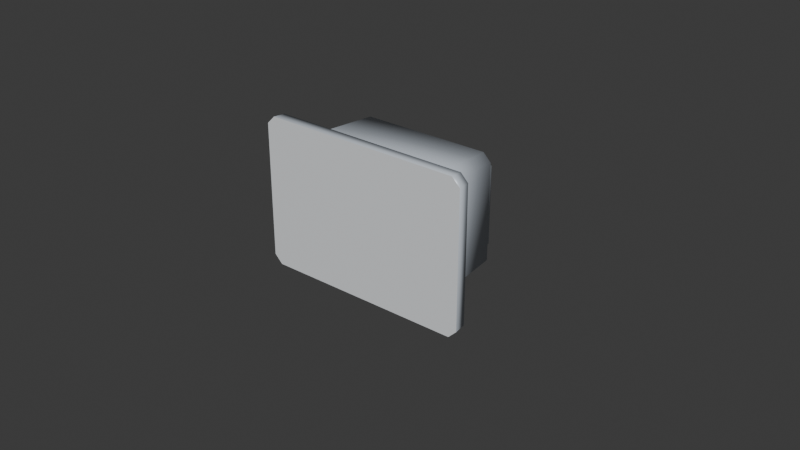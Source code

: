 # Source: SEC_Sensor_Vibration.blend  (saved by Blender 5.2.44; exported with 4.5.12 LTS)
import bpy
from mathutils import Matrix  # noqa: F401  (used for matrix-valued properties, if any)

bpy.ops.wm.read_factory_settings(use_empty=True)
scene = bpy.context.scene
scene.name = 'Scene'

# ---- collections
col_collection = bpy.data.collections.new('Collection'); scene.collection.children.link(col_collection)

# ---- images (referenced by path relative to the original .blend; pixels are not part of the script)
import os
ASSET_DIR = os.environ.get("B2B_ASSET_DIR", "")  # directory of the original .blend (textures are referenced by path, not embedded)
HERE = os.path.dirname(os.path.abspath(__file__))  # packed textures are extracted next to this script under _unpacked/

def load_image(name, relpath, width, height, colorspace="sRGB"):
    """Load a texture the original file referenced (path relative to the .blend, or extracted next to this script)."""
    p = next((c for c in (os.path.join(HERE, relpath), os.path.join(ASSET_DIR, relpath)) if relpath and os.path.exists(c)), "")
    if p:
        img = bpy.data.images.load(p, check_existing=True)
        img.name = name
    else:  # same state as the original file: an image datablock whose file is absent (Cycles renders it pink)
        img = bpy.data.images.new(name, width, height)
        img.source = "FILE"
        img.filepath = "//" + (relpath or name)
    img.colorspace_settings.name = colorspace
    return img
img_t_security_atlas_png = load_image('T_Security_Atlas.png', '_unpacked/T_Security_Atlas.7132d547.png', 2048, 2048, 'sRGB')

# ---- materials (node trees are filled in below, after node groups)
mat_m_security_atlas = bpy.data.materials.new('M_Security_Atlas')
mat_m_metal = bpy.data.materials.new('M_Metal')

# ---- material node trees
mat_m_security_atlas.use_nodes = True; mat_m_security_atlas.node_tree.nodes.clear()
_N = mat_m_security_atlas.node_tree.nodes; _L = mat_m_security_atlas.node_tree.links
n0 = _N.new('ShaderNodeBsdfPrincipled'); n0.name = 'Principled BSDF'; n0.location = (-200, 100)
n0.inputs[1].default_value = 0.15
n0.inputs[2].default_value = 0.38
n0.inputs[10].default_value = 0.005
n1 = _N.new('ShaderNodeOutputMaterial'); n1.name = 'Material Output'; n1.location = (200, 100)
n2 = _N.new('ShaderNodeTexImage'); n2.name = 'Image Texture'; n2.location = (-420, 220)
n2.image = img_t_security_atlas_png
_L.new(n0.outputs[0], n1.inputs[0])
_L.new(n2.outputs[0], n0.inputs[0])
n1.is_active_output = True
mat_m_metal.use_nodes = True; mat_m_metal.node_tree.nodes.clear()
_N = mat_m_metal.node_tree.nodes; _L = mat_m_metal.node_tree.links
n0 = _N.new('ShaderNodeBsdfPrincipled'); n0.name = 'Principled BSDF'; n0.location = (-200, 100)
n0.inputs[0].default_value = (0.75, 0.78, 0.82, 1.0)
n0.inputs[1].default_value = 0.95
n0.inputs[2].default_value = 0.22
n0.inputs[10].default_value = 0.005
n1 = _N.new('ShaderNodeOutputMaterial'); n1.name = 'Material Output'; n1.location = (200, 100)
_L.new(n0.outputs[0], n1.inputs[0])
n1.is_active_output = True

# ---- world
world_world = bpy.data.worlds.new('World'); scene.world = world_world
world_world.use_nodes = True; world_world.node_tree.nodes.clear()
_N = world_world.node_tree.nodes; _L = world_world.node_tree.links
n0 = _N.new('ShaderNodeOutputWorld'); n0.name = 'World Output'; n0.location = (200, 100)
n1 = _N.new('ShaderNodeBackground'); n1.name = 'Background'; n1.location = (-200, 100)
n1.inputs[0].default_value = (0.05088, 0.05088, 0.05088, 1.0)
_L.new(n1.outputs[0], n0.inputs[0])
n0.is_active_output = True
world_world.color = (0.05088, 0.05088, 0.05088)
world_world.sun_shadow_jitter_overblur = 0.0

# ---- meshes
me_mount_flange = bpy.data.meshes.new('Mount_Flange')
me_mount_flange.from_pydata([(-0.0319, 0.0, -0.024), (0.0319, 0.0, -0.024), (0.0345, 0.0, -0.0214), (0.0345, 0.0, 0.0214), (0.0319, 0.0, 0.024), (-0.0319, 0.0, 0.024), (-0.0345, 0.0, 0.0214), (-0.0345, 0.0, -0.0214), (-0.0317, 0.004, -0.0237), (0.0317, 0.004, -0.0237), (0.0341, 0.004, -0.0213), (0.0341, 0.004, 0.0213), (0.0317, 0.004, 0.0237), (-0.0317, 0.004, 0.0237), (-0.0341, 0.004, 0.0213), (-0.0341, 0.004, -0.0213)], [], [(7, 0, 1, 2, 3, 4, 5, 6), (8, 15, 14, 13, 12, 11, 10, 9), (0, 8, 9, 1), (1, 9, 10, 2), (2, 10, 11, 3), (3, 11, 12, 4), (4, 12, 13, 5), (5, 13, 14, 6), (6, 14, 15, 7), (7, 15, 8, 0)])
me_mount_flange.polygons.foreach_set('use_smooth', [0, 0, 1, 1, 1, 1, 1, 1, 1, 1])
_uv = me_mount_flange.uv_layers.new(name='UVMap')
_uv.uv.foreach_set('vector', [0.4102, 0.104, 0.4102, 0.104, 0.4102, 0.104, 0.4102, 0.104, 0.4102, 0.104, 0.4102, 0.104, 0.4102, 0.104, 0.4102, 0.104, 0.4102, 0.104, 0.4102, 0.104, 0.4102, 0.104, 0.4102, 0.104, 0.4102, 0.104, 0.4102, 0.104, 0.4102, 0.104, 0.4102, 0.104, 0.5713, 0.104, 0.5713, 0.104, 0.5713, 0.104, 0.5713, 0.104, 0.5713, 0.104, 0.5713, 0.104, 0.5713, 0.104, 0.5713, 0.104, 0.5713, 0.104, 0.5713, 0.104, 0.5713, 0.104, 0.5713, 0.104, 0.5713, 0.104, 0.5713, 0.104, 0.5713, 0.104, 0.5713, 0.104, 0.5713, 0.104, 0.5713, 0.104, 0.5713, 0.104, 0.5713, 0.104, 0.5713, 0.104, 0.5713, 0.104, 0.5713, 0.104, 0.5713, 0.104, 0.5713, 0.104, 0.5713, 0.104, 0.5713, 0.104, 0.5713, 0.104, 0.5713, 0.104, 0.5713, 0.104, 0.5713, 0.104, 0.5713, 0.104])
me_mount_flange.materials.append(mat_m_security_atlas)
me_mount_flange.materials.append(mat_m_metal)
me_mount_flange.update()
me_mount_bolt_l = bpy.data.meshes.new('Mount_Bolt_L')
me_mount_bolt_l.from_pydata([(0.001732, 0.0, 0.001), (1.225e-19, 0.0, 0.002), (-0.001732, 0.0, 0.001), (-0.001732, 0.0, -0.001), (-3.674e-19, 0.0, -0.002), (0.001732, 0.0, -0.001), (0.001386, 0.002, 0.0008), (9.797e-20, 0.002, 0.0016), (-0.001386, 0.002, 0.0008), (-0.001386, 0.002, -0.0008), (-2.939e-19, 0.002, -0.0016), (0.001386, 0.002, -0.0008)], [], [(0, 6, 7, 1), (1, 7, 8, 2), (2, 8, 9, 3), (3, 9, 10, 4), (4, 10, 11, 5), (5, 11, 6, 0), (5, 0, 1, 2, 3, 4), (6, 11, 10, 9, 8, 7)])
me_mount_bolt_l.polygons.foreach_set('use_smooth', [1, 1, 1, 1, 1, 1, 0, 0])
me_mount_bolt_l.polygons.foreach_set('material_index', [1, 1, 1, 1, 1, 1, 1, 1])
_uv = me_mount_bolt_l.uv_layers.new(name='UVMap')
_uv.uv.foreach_set('vector', [0.5713, 0.104, 0.5713, 0.104, 0.5713, 0.104, 0.5713, 0.104, 0.5713, 0.104, 0.5713, 0.104, 0.5713, 0.104, 0.5713, 0.104, 0.5713, 0.104, 0.5713, 0.104, 0.5713, 0.104, 0.5713, 0.104, 0.5713, 0.104, 0.5713, 0.104, 0.5713, 0.104, 0.5713, 0.104, 0.5713, 0.104, 0.5713, 0.104, 0.5713, 0.104, 0.5713, 0.104, 0.5713, 0.104, 0.5713, 0.104, 0.5713, 0.104, 0.5713, 0.104, 0.4102, 0.104, 0.4102, 0.104, 0.4102, 0.104, 0.4102, 0.104, 0.4102, 0.104, 0.4102, 0.104, 0.4102, 0.104, 0.4102, 0.104, 0.4102, 0.104, 0.4102, 0.104, 0.4102, 0.104, 0.4102, 0.104])
me_mount_bolt_l.materials.append(mat_m_security_atlas)
me_mount_bolt_l.materials.append(mat_m_metal)
me_mount_bolt_l.update()
me_mount_bolt_r = bpy.data.meshes.new('Mount_Bolt_R')
me_mount_bolt_r.from_pydata([(0.001732, 0.0, 0.001), (1.225e-19, 0.0, 0.002), (-0.001732, 0.0, 0.001), (-0.001732, 0.0, -0.001), (-3.674e-19, 0.0, -0.002), (0.001732, 0.0, -0.001), (0.001386, 0.002, 0.0008), (9.797e-20, 0.002, 0.0016), (-0.001386, 0.002, 0.0008), (-0.001386, 0.002, -0.0008), (-2.939e-19, 0.002, -0.0016), (0.001386, 0.002, -0.0008)], [], [(0, 6, 7, 1), (1, 7, 8, 2), (2, 8, 9, 3), (3, 9, 10, 4), (4, 10, 11, 5), (5, 11, 6, 0), (5, 0, 1, 2, 3, 4), (6, 11, 10, 9, 8, 7)])
me_mount_bolt_r.polygons.foreach_set('use_smooth', [1, 1, 1, 1, 1, 1, 0, 0])
me_mount_bolt_r.polygons.foreach_set('material_index', [1, 1, 1, 1, 1, 1, 1, 1])
_uv = me_mount_bolt_r.uv_layers.new(name='UVMap')
_uv.uv.foreach_set('vector', [0.5713, 0.104, 0.5713, 0.104, 0.5713, 0.104, 0.5713, 0.104, 0.5713, 0.104, 0.5713, 0.104, 0.5713, 0.104, 0.5713, 0.104, 0.5713, 0.104, 0.5713, 0.104, 0.5713, 0.104, 0.5713, 0.104, 0.5713, 0.104, 0.5713, 0.104, 0.5713, 0.104, 0.5713, 0.104, 0.5713, 0.104, 0.5713, 0.104, 0.5713, 0.104, 0.5713, 0.104, 0.5713, 0.104, 0.5713, 0.104, 0.5713, 0.104, 0.5713, 0.104, 0.4102, 0.104, 0.4102, 0.104, 0.4102, 0.104, 0.4102, 0.104, 0.4102, 0.104, 0.4102, 0.104, 0.4102, 0.104, 0.4102, 0.104, 0.4102, 0.104, 0.4102, 0.104, 0.4102, 0.104, 0.4102, 0.104])
me_mount_bolt_r.materials.append(mat_m_security_atlas)
me_mount_bolt_r.materials.append(mat_m_metal)
me_mount_bolt_r.update()
me_housing = bpy.data.meshes.new('Housing')
me_housing.from_pydata([(-0.022, 0.004, -0.0195), (0.022, 0.004, -0.0195), (0.025, 0.004, -0.0165), (0.025, 0.004, 0.0165), (0.022, 0.004, 0.0195), (-0.022, 0.004, 0.0195), (-0.025, 0.004, 0.0165), (-0.025, 0.004, -0.0165), (-0.0209, 0.029, -0.018), (0.0209, 0.029, -0.018), (0.0235, 0.029, -0.0154), (0.0235, 0.029, 0.0154), (0.0209, 0.029, 0.018), (-0.0209, 0.029, 0.018), (-0.0235, 0.029, 0.0154), (-0.0235, 0.029, -0.0154)], [], [(7, 0, 1, 2, 3, 4, 5, 6), (8, 15, 14, 13, 12, 11, 10, 9), (0, 8, 9, 1), (1, 9, 10, 2), (2, 10, 11, 3), (3, 11, 12, 4), (4, 12, 13, 5), (5, 13, 14, 6), (6, 14, 15, 7), (7, 15, 8, 0)])
me_housing.polygons.foreach_set('use_smooth', [0, 0, 1, 1, 1, 1, 1, 1, 1, 1])
_uv = me_housing.uv_layers.new(name='UVMap')
_uv.uv.foreach_set('vector', [0.4102, 0.104, 0.4102, 0.104, 0.4102, 0.104, 0.4102, 0.104, 0.4102, 0.104, 0.4102, 0.104, 0.4102, 0.104, 0.4102, 0.104, 0.4102, 0.104, 0.4102, 0.104, 0.4102, 0.104, 0.4102, 0.104, 0.4102, 0.104, 0.4102, 0.104, 0.4102, 0.104, 0.4102, 0.104, 0.5713, 0.104, 0.5713, 0.104, 0.5713, 0.104, 0.5713, 0.104, 0.5713, 0.104, 0.5713, 0.104, 0.5713, 0.104, 0.5713, 0.104, 0.5713, 0.104, 0.5713, 0.104, 0.5713, 0.104, 0.5713, 0.104, 0.5713, 0.104, 0.5713, 0.104, 0.5713, 0.104, 0.5713, 0.104, 0.5713, 0.104, 0.5713, 0.104, 0.5713, 0.104, 0.5713, 0.104, 0.5713, 0.104, 0.5713, 0.104, 0.5713, 0.104, 0.5713, 0.104, 0.5713, 0.104, 0.5713, 0.104, 0.5713, 0.104, 0.5713, 0.104, 0.5713, 0.104, 0.5713, 0.104, 0.5713, 0.104, 0.5713, 0.104])
me_housing.materials.append(mat_m_security_atlas)
me_housing.materials.append(mat_m_metal)
me_housing.update()
me_cover_plate = bpy.data.meshes.new('Cover_Plate')
me_cover_plate.from_pydata([(-0.0191, 0.0288, -0.015), (0.0191, 0.0288, -0.015), (0.0215, 0.0288, -0.0126), (0.0215, 0.0288, 0.0126), (0.0191, 0.0288, 0.015), (-0.0191, 0.0288, 0.015), (-0.0215, 0.0288, 0.0126), (-0.0215, 0.0288, -0.0126), (-0.0189, 0.033, -0.0146), (0.0189, 0.033, -0.0146), (0.0211, 0.033, -0.0124), (0.0211, 0.033, 0.0124), (0.0189, 0.033, 0.0146), (-0.0189, 0.033, 0.0146), (-0.0211, 0.033, 0.0124), (-0.0211, 0.033, -0.0124)], [], [(7, 0, 1, 2, 3, 4, 5, 6), (8, 15, 14, 13, 12, 11, 10, 9), (0, 8, 9, 1), (1, 9, 10, 2), (2, 10, 11, 3), (3, 11, 12, 4), (4, 12, 13, 5), (5, 13, 14, 6), (6, 14, 15, 7), (7, 15, 8, 0)])
me_cover_plate.polygons.foreach_set('use_smooth', [0, 0, 1, 1, 1, 1, 1, 1, 1, 1])
_uv = me_cover_plate.uv_layers.new(name='UVMap')
_uv.uv.foreach_set('vector', [0.4102, 0.104, 0.4102, 0.104, 0.4102, 0.104, 0.4102, 0.104, 0.4102, 0.104, 0.4102, 0.104, 0.4102, 0.104, 0.4102, 0.104, 0.9258, 0.3176, 0.9754, 0.3672, 0.9754, 0.9258, 0.9258, 0.9754, 0.0742, 0.9754, 0.02464, 0.9258, 0.02464, 0.3672, 0.0742, 0.3176, 0.5713, 0.104, 0.5713, 0.104, 0.5713, 0.104, 0.5713, 0.104, 0.5713, 0.104, 0.5713, 0.104, 0.5713, 0.104, 0.5713, 0.104, 0.5713, 0.104, 0.5713, 0.104, 0.5713, 0.104, 0.5713, 0.104, 0.5713, 0.104, 0.5713, 0.104, 0.5713, 0.104, 0.5713, 0.104, 0.5713, 0.104, 0.5713, 0.104, 0.5713, 0.104, 0.5713, 0.104, 0.5713, 0.104, 0.5713, 0.104, 0.5713, 0.104, 0.5713, 0.104, 0.5713, 0.104, 0.5713, 0.104, 0.5713, 0.104, 0.5713, 0.104, 0.5713, 0.104, 0.5713, 0.104, 0.5713, 0.104, 0.5713, 0.104])
me_cover_plate.materials.append(mat_m_security_atlas)
me_cover_plate.materials.append(mat_m_metal)
me_cover_plate.update()
me_status_led = bpy.data.meshes.new('Status_LED')
me_status_led.from_pydata([(0.002078, 0.0, 0.0012), (1.47e-19, 0.0, 0.0024), (-0.002078, 0.0, 0.0012), (-0.002078, 0.0, -0.0012), (-4.409e-19, 0.0, -0.0024), (0.002078, 0.0, -0.0012), (0.001767, 0.0005, 0.00102), (1.249e-19, 0.0005, 0.00204), (-0.001767, 0.0005, 0.00102), (-0.001767, 0.0005, -0.00102), (-3.747e-19, 0.0005, -0.00204), (0.001767, 0.0005, -0.00102)], [], [(0, 6, 7, 1), (1, 7, 8, 2), (2, 8, 9, 3), (3, 9, 10, 4), (4, 10, 11, 5), (5, 11, 6, 0), (5, 0, 1, 2, 3, 4), (6, 11, 10, 9, 8, 7)])
me_status_led.polygons.foreach_set('use_smooth', [1, 1, 1, 1, 1, 1, 0, 0])
_uv = me_status_led.uv_layers.new(name='UVMap')
_uv.uv.foreach_set('vector', [0.3457, 0.2383, 0.3457, 0.2383, 0.3457, 0.2383, 0.3457, 0.2383, 0.3457, 0.2383, 0.3457, 0.2383, 0.3457, 0.2383, 0.3457, 0.2383, 0.3457, 0.2383, 0.3457, 0.2383, 0.3457, 0.2383, 0.3457, 0.2383, 0.3457, 0.2383, 0.3457, 0.2383, 0.3457, 0.2383, 0.3457, 0.2383, 0.3457, 0.2383, 0.3457, 0.2383, 0.3457, 0.2383, 0.3457, 0.2383, 0.3457, 0.2383, 0.3457, 0.2383, 0.3457, 0.2383, 0.3457, 0.2383, 0.3418, 0.2124, 0.3418, 0.2563, 0.3857, 0.2783, 0.4297, 0.2563, 0.4297, 0.2124, 0.3857, 0.1904, 0.3418, 0.2563, 0.3418, 0.2124, 0.3857, 0.1904, 0.4297, 0.2124, 0.4297, 0.2563, 0.3857, 0.2783])
me_status_led.materials.append(mat_m_security_atlas)
me_status_led.materials.append(mat_m_metal)
me_status_led.update()
me_terminal_block = bpy.data.meshes.new('Terminal_Block')
me_terminal_block.from_pydata([(-0.011, 0.01, -0.0305), (0.011, 0.01, -0.0305), (0.011, 0.01, -0.0185), (-0.011, 0.01, -0.0185), (-0.011, 0.034, -0.0305), (0.011, 0.034, -0.0305), (0.011, 0.034, -0.0185), (-0.011, 0.034, -0.0185)], [], [(0, 1, 2, 3), (4, 7, 6, 5), (0, 3, 7, 4), (1, 5, 6, 2), (0, 4, 5, 1), (3, 2, 6, 7)])
_uv = me_terminal_block.uv_layers.new(name='UVMap')
_uv.uv.foreach_set('vector', [0.5713, 0.104, 0.5713, 0.104, 0.5713, 0.104, 0.5713, 0.104, 0.3086, 0.1128, 0.3086, 0.2725, 0.01562, 0.2725, 0.01562, 0.1128, 0.5713, 0.104, 0.5713, 0.104, 0.5713, 0.104, 0.5713, 0.104, 0.5713, 0.104, 0.5713, 0.104, 0.5713, 0.104, 0.5713, 0.104, 0.5713, 0.104, 0.5713, 0.104, 0.5713, 0.104, 0.5713, 0.104, 0.5713, 0.104, 0.5713, 0.104, 0.5713, 0.104, 0.5713, 0.104])
me_terminal_block.materials.append(mat_m_security_atlas)
me_terminal_block.materials.append(mat_m_metal)
me_terminal_block.update()
me_clamp_screw_l = bpy.data.meshes.new('Clamp_Screw_L')
me_clamp_screw_l.from_pydata([(0.001732, 0.0, 0.001), (1.225e-19, 0.0, 0.002), (-0.001732, 0.0, 0.001), (-0.001732, 0.0, -0.001), (-3.674e-19, 0.0, -0.002), (0.001732, 0.0, -0.001), (0.001351, 0.0018, 0.00078), (9.552e-20, 0.0018, 0.00156), (-0.001351, 0.0018, 0.00078), (-0.001351, 0.0018, -0.00078), (-2.866e-19, 0.0018, -0.00156), (0.001351, 0.0018, -0.00078)], [], [(0, 6, 7, 1), (1, 7, 8, 2), (2, 8, 9, 3), (3, 9, 10, 4), (4, 10, 11, 5), (5, 11, 6, 0), (5, 0, 1, 2, 3, 4), (6, 11, 10, 9, 8, 7)])
me_clamp_screw_l.polygons.foreach_set('use_smooth', [1, 1, 1, 1, 1, 1, 0, 0])
me_clamp_screw_l.polygons.foreach_set('material_index', [1, 1, 1, 1, 1, 1, 1, 1])
_uv = me_clamp_screw_l.uv_layers.new(name='UVMap')
_uv.uv.foreach_set('vector', [0.5713, 0.104, 0.5713, 0.104, 0.5713, 0.104, 0.5713, 0.104, 0.5713, 0.104, 0.5713, 0.104, 0.5713, 0.104, 0.5713, 0.104, 0.5713, 0.104, 0.5713, 0.104, 0.5713, 0.104, 0.5713, 0.104, 0.5713, 0.104, 0.5713, 0.104, 0.5713, 0.104, 0.5713, 0.104, 0.5713, 0.104, 0.5713, 0.104, 0.5713, 0.104, 0.5713, 0.104, 0.5713, 0.104, 0.5713, 0.104, 0.5713, 0.104, 0.5713, 0.104, 0.4102, 0.104, 0.4102, 0.104, 0.4102, 0.104, 0.4102, 0.104, 0.4102, 0.104, 0.4102, 0.104, 0.4102, 0.104, 0.4102, 0.104, 0.4102, 0.104, 0.4102, 0.104, 0.4102, 0.104, 0.4102, 0.104])
me_clamp_screw_l.materials.append(mat_m_security_atlas)
me_clamp_screw_l.materials.append(mat_m_metal)
me_clamp_screw_l.update()
me_clamp_screw_r = bpy.data.meshes.new('Clamp_Screw_R')
me_clamp_screw_r.from_pydata([(0.001732, 0.0, 0.001), (1.225e-19, 0.0, 0.002), (-0.001732, 0.0, 0.001), (-0.001732, 0.0, -0.001), (-3.674e-19, 0.0, -0.002), (0.001732, 0.0, -0.001), (0.001351, 0.0018, 0.00078), (9.552e-20, 0.0018, 0.00156), (-0.001351, 0.0018, 0.00078), (-0.001351, 0.0018, -0.00078), (-2.866e-19, 0.0018, -0.00156), (0.001351, 0.0018, -0.00078)], [], [(0, 6, 7, 1), (1, 7, 8, 2), (2, 8, 9, 3), (3, 9, 10, 4), (4, 10, 11, 5), (5, 11, 6, 0), (5, 0, 1, 2, 3, 4), (6, 11, 10, 9, 8, 7)])
me_clamp_screw_r.polygons.foreach_set('use_smooth', [1, 1, 1, 1, 1, 1, 0, 0])
me_clamp_screw_r.polygons.foreach_set('material_index', [1, 1, 1, 1, 1, 1, 1, 1])
_uv = me_clamp_screw_r.uv_layers.new(name='UVMap')
_uv.uv.foreach_set('vector', [0.5713, 0.104, 0.5713, 0.104, 0.5713, 0.104, 0.5713, 0.104, 0.5713, 0.104, 0.5713, 0.104, 0.5713, 0.104, 0.5713, 0.104, 0.5713, 0.104, 0.5713, 0.104, 0.5713, 0.104, 0.5713, 0.104, 0.5713, 0.104, 0.5713, 0.104, 0.5713, 0.104, 0.5713, 0.104, 0.5713, 0.104, 0.5713, 0.104, 0.5713, 0.104, 0.5713, 0.104, 0.5713, 0.104, 0.5713, 0.104, 0.5713, 0.104, 0.5713, 0.104, 0.4102, 0.104, 0.4102, 0.104, 0.4102, 0.104, 0.4102, 0.104, 0.4102, 0.104, 0.4102, 0.104, 0.4102, 0.104, 0.4102, 0.104, 0.4102, 0.104, 0.4102, 0.104, 0.4102, 0.104, 0.4102, 0.104])
me_clamp_screw_r.materials.append(mat_m_security_atlas)
me_clamp_screw_r.materials.append(mat_m_metal)
me_clamp_screw_r.update()
me_cable_gland = bpy.data.meshes.new('Cable_Gland')
me_cable_gland.from_pydata([(0.003464, 0.002, 0.0), (2.449e-19, 0.004, 0.0), (-0.003464, 0.002, 0.0), (-0.003464, -0.002, 0.0), (-7.348e-19, -0.004, 0.0), (0.003464, -0.002, 0.0), (0.002979, 0.00172, -0.008), (2.106e-19, 0.00344, -0.008), (-0.002979, 0.00172, -0.008), (-0.002979, -0.00172, -0.008), (-6.319e-19, -0.00344, -0.008), (0.002979, -0.00172, -0.008)], [], [(0, 6, 7, 1), (1, 7, 8, 2), (2, 8, 9, 3), (3, 9, 10, 4), (4, 10, 11, 5), (5, 11, 6, 0), (5, 0, 1, 2, 3, 4), (6, 11, 10, 9, 8, 7)])
me_cable_gland.polygons.foreach_set('use_smooth', [1, 1, 1, 1, 1, 1, 0, 0])
me_cable_gland.polygons.foreach_set('material_index', [1, 1, 1, 1, 1, 1, 1, 1])
_uv = me_cable_gland.uv_layers.new(name='UVMap')
_uv.uv.foreach_set('vector', [0.5713, 0.104, 0.5713, 0.104, 0.5713, 0.104, 0.5713, 0.104, 0.5713, 0.104, 0.5713, 0.104, 0.5713, 0.104, 0.5713, 0.104, 0.5713, 0.104, 0.5713, 0.104, 0.5713, 0.104, 0.5713, 0.104, 0.5713, 0.104, 0.5713, 0.104, 0.5713, 0.104, 0.5713, 0.104, 0.5713, 0.104, 0.5713, 0.104, 0.5713, 0.104, 0.5713, 0.104, 0.5713, 0.104, 0.5713, 0.104, 0.5713, 0.104, 0.5713, 0.104, 0.4102, 0.104, 0.4102, 0.104, 0.4102, 0.104, 0.4102, 0.104, 0.4102, 0.104, 0.4102, 0.104, 0.4102, 0.104, 0.4102, 0.104, 0.4102, 0.104, 0.4102, 0.104, 0.4102, 0.104, 0.4102, 0.104])
me_cable_gland.materials.append(mat_m_security_atlas)
me_cable_gland.materials.append(mat_m_metal)
me_cable_gland.update()

# ---- objects
ob_sec_sensor_vibration = bpy.data.objects.new('SEC_Sensor_Vibration', None)
ob_mount_flange = bpy.data.objects.new('Mount_Flange', me_mount_flange)
ob_mount_bolt_l = bpy.data.objects.new('Mount_Bolt_L', me_mount_bolt_l)
ob_mount_bolt_r = bpy.data.objects.new('Mount_Bolt_R', me_mount_bolt_r)
ob_housing = bpy.data.objects.new('Housing', me_housing)
ob_cover_plate = bpy.data.objects.new('Cover_Plate', me_cover_plate)
ob_status_led = bpy.data.objects.new('Status_LED', me_status_led)
ob_terminal_block = bpy.data.objects.new('Terminal_Block', me_terminal_block)
ob_clamp_screw_l = bpy.data.objects.new('Clamp_Screw_L', me_clamp_screw_l)
ob_clamp_screw_r = bpy.data.objects.new('Clamp_Screw_R', me_clamp_screw_r)
ob_cable_gland = bpy.data.objects.new('Cable_Gland', me_cable_gland)

# ---- transforms, parenting, visibility, modifiers, constraints
ob_sec_sensor_vibration.location = (0.0, 0.0, 0.0)
ob_sec_sensor_vibration.empty_display_size = 0.03
ob_mount_flange.parent = ob_sec_sensor_vibration
ob_mount_flange.location = (0.0, 0.0, 0.0)
ob_mount_bolt_l.parent = ob_mount_flange
ob_mount_bolt_l.location = (-0.0288, 0.0038, 0.0)
ob_mount_bolt_r.parent = ob_mount_flange
ob_mount_bolt_r.location = (0.0288, 0.0038, 0.0)
ob_housing.parent = ob_sec_sensor_vibration
ob_housing.location = (0.0, 0.0, 0.0)
ob_cover_plate.parent = ob_housing
ob_cover_plate.location = (0.0, 0.0, 0.0)
ob_status_led.parent = ob_cover_plate
ob_status_led.location = (0.0135, 0.0328, -0.0085)
ob_terminal_block.parent = ob_housing
ob_terminal_block.location = (0.0, 0.0, 0.0)
ob_clamp_screw_l.parent = ob_terminal_block
ob_clamp_screw_l.location = (-0.0055, 0.0338, -0.0245)
ob_clamp_screw_r.parent = ob_terminal_block
ob_clamp_screw_r.location = (0.0055, 0.0338, -0.0245)
ob_cable_gland.parent = ob_terminal_block
ob_cable_gland.location = (0.0, 0.022, -0.0305)

# ---- collection membership
col_collection.objects.link(ob_sec_sensor_vibration)
col_collection.objects.link(ob_mount_flange)
col_collection.objects.link(ob_mount_bolt_l)
col_collection.objects.link(ob_mount_bolt_r)
col_collection.objects.link(ob_housing)
col_collection.objects.link(ob_cover_plate)
col_collection.objects.link(ob_status_led)
col_collection.objects.link(ob_terminal_block)
col_collection.objects.link(ob_clamp_screw_l)
col_collection.objects.link(ob_clamp_screw_r)
col_collection.objects.link(ob_cable_gland)

# ---- scene / render settings (as saved in the file)
scene.frame_start = 1; scene.frame_end = 250; scene.frame_set(1)
scene.render.engine = 'BLENDER_EEVEE_NEXT'
scene.render.bake_bias = 0.0
scene.render.bake_samples = 0
scene.render.compositor_device = 'GPU'
scene.eevee.use_volume_custom_range = False
scene.eevee.fast_gi_thickness_near = 0.1
scene.eevee.fast_gi_thickness_far = 0.0
scene.eevee.ray_tracing_options.screen_trace_thickness = 0.1
bpy.context.view_layer.update()

# ---- added for rendering (the .blend has no active camera and no usable light): camera, sun
cam_auto = bpy.data.cameras.new('AutoCamera')
cam_auto.lens = 50.0
cam_auto.sensor_width = 36.0
cam_auto.clip_end = 1000.0
ob_auto_camera = bpy.data.objects.new('AutoCamera', cam_auto)
scene.collection.objects.link(ob_auto_camera)
ob_auto_camera.location = (0.185045, -0.204254, 0.140786)
ob_auto_camera.rotation_euler = (1.09748, -7.21219e-08, 0.694738)
scene.camera = ob_auto_camera
light_auto_sun = bpy.data.lights.new('AutoSun', 'SUN')
light_auto_sun.energy = 3.0
light_auto_sun.angle = 0.0523599
ob_auto_sun = bpy.data.objects.new('AutoSun', light_auto_sun)
scene.collection.objects.link(ob_auto_sun)
ob_auto_sun.rotation_euler = (0.872665, 0.174533, 0.523599)
bpy.context.view_layer.update()
